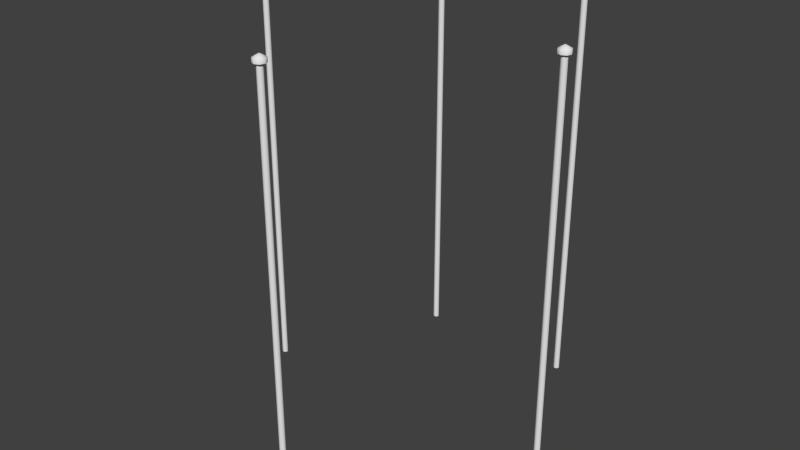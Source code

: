 # Source: ebgb_flags_pillars.blend  (saved by Blender 2.79.0; exported with 4.5.12 LTS)
import bpy
from mathutils import Matrix  # noqa: F401  (used for matrix-valued properties, if any)

bpy.ops.wm.read_factory_settings(use_empty=True)
scene = bpy.context.scene
scene.name = 'Scene'

# ---- collections
col_collection_1 = bpy.data.collections.new('Collection 1'); scene.collection.children.link(col_collection_1)

# ---- materials (node trees are filled in below, after node groups)
mat_material = bpy.data.materials.new('Material')
mat_material.alpha_threshold = 0.0
mat_material.use_transparent_shadow = False
mat_material.roughness = 0.5
mat_material.line_color = (0.0, 0.0, 0.0, 1.0)

# ---- node groups
ng_auto_smooth = bpy.data.node_groups.new('Auto Smooth', 'GeometryNodeTree')
_s = ng_auto_smooth.interface.new_socket(name='Geometry', in_out='OUTPUT', socket_type='NodeSocketGeometry')
_s = ng_auto_smooth.interface.new_socket(name='Geometry', in_out='INPUT', socket_type='NodeSocketGeometry')
_s = ng_auto_smooth.interface.new_socket(name='Angle', in_out='INPUT', socket_type='NodeSocketFloat')
_s.subtype = 'ANGLE'
_s.min_value = 0.0
_s.max_value = 3.142
ng_auto_smooth.is_modifier = True
_N = ng_auto_smooth.nodes; _L = ng_auto_smooth.links
n0 = _N.new('NodeGroupOutput'); n0.name = 'Group Output'; n0.location = (480, -100)
n1 = _N.new('NodeGroupInput'); n1.name = 'Group Input'; n1.location = (-420, -300)
n2 = _N.new('NodeGroupInput'); n2.name = 'Group Input.001'; n2.location = (-60, -100)
n3 = _N.new('GeometryNodeSetShadeSmooth'); n3.name = 'Set Shade Smooth'; n3.location = (120, -100)
n3.domain = 'EDGE'
n4 = _N.new('GeometryNodeSetShadeSmooth'); n4.name = 'Set Shade Smooth.001'; n4.location = (300, -100)
n5 = _N.new('GeometryNodeInputMeshEdgeAngle'); n5.name = 'Edge Angle'; n5.location = (-420, -220)
n6 = _N.new('GeometryNodeInputEdgeSmooth'); n6.name = 'Is Edge Smooth'; n6.location = (-60, -160)
n7 = _N.new('GeometryNodeInputShadeSmooth'); n7.name = 'Is Face Smooth'; n7.location = (-240, -340)
n8 = _N.new('FunctionNodeBooleanMath'); n8.name = 'Boolean Math'; n8.location = (-60, -220)
n9 = _N.new('FunctionNodeCompare'); n9.name = 'Compare'; n9.location = (-240, -180)
n9.operation = 'LESS_EQUAL'
_L.new(n5.outputs[0], n9.inputs[0])
_L.new(n4.outputs[0], n0.inputs[0])
_L.new(n1.outputs[1], n9.inputs[1])
_L.new(n9.outputs[0], n8.inputs[0])
_L.new(n7.outputs[0], n8.inputs[1])
_L.new(n2.outputs[0], n3.inputs[0])
_L.new(n6.outputs[0], n3.inputs[1])
_L.new(n3.outputs[0], n4.inputs[0])
_L.new(n8.outputs[0], n3.inputs[2])
n0.is_active_output = True

# ---- material node trees

# ---- world
world_world = bpy.data.worlds.new('World'); scene.world = world_world
world_world.color = (0.05088, 0.05088, 0.05088)
world_world.use_sun_shadow = False
world_world.sun_shadow_jitter_overblur = 0.0
world_world.cycles.sampling_method = 'NONE'
world_world.cycles.sample_map_resolution = 256

# ---- meshes
me_circle_003 = bpy.data.meshes.new('Circle.003')
me_circle_003.from_pydata([(-2.0, 0.03863, 0.0), (-1.973, 0.02732, 0.0), (-1.961, -1.689e-09, 0.0), (-1.973, -0.02732, 0.0), (-2.0, -0.03863, 0.0), (-2.027, -0.02732, 0.0), (-2.039, 4.607e-10, 0.0), (-2.027, 0.02732, 0.0), (-2.027, 0.02732, 5.0), (-2.039, 4.607e-10, 5.0), (-2.027, -0.02732, 5.0), (-2.0, -0.03863, 5.0), (-1.973, -0.02732, 5.0), (-1.961, -1.689e-09, 5.0), (-1.973, 0.02732, 5.0), (-2.0, 0.03863, 5.0), (-2.0, 0.075, 5.0), (-1.947, 0.05303, 5.0), (-1.925, -3.278e-09, 5.0), (-1.947, -0.05303, 5.0), (-2.0, -0.075, 5.0), (-2.053, -0.05303, 5.0), (-2.075, 8.944e-10, 5.0), (-2.053, 0.05303, 5.0), (-2.053, 0.05303, 5.05), (-2.075, 8.944e-10, 5.05), (-2.053, -0.05303, 5.05), (-2.0, -0.075, 5.05), (-1.947, -0.05303, 5.05), (-1.925, -3.278e-09, 5.05), (-1.947, 0.05303, 5.05), (-2.0, 0.075, 5.05), (-2.0, 0.0, 5.09), (-1.283e-08, 0.03863, 0.0), (0.02732, 0.02732, 0.0), (0.03863, -1.689e-09, 0.0), (0.02732, -0.02732, 0.0), (-1.621e-08, -0.03863, 0.0), (-0.02732, -0.02732, 0.0), (-0.03863, 4.607e-10, 0.0), (-0.02732, 0.02732, 0.0), (-0.02732, 0.02732, 5.0), (-0.03863, 4.607e-10, 5.0), (-0.02732, -0.02732, 5.0), (-1.621e-08, -0.03863, 5.0), (0.02732, -0.02732, 5.0), (0.03863, -1.689e-09, 5.0), (0.02732, 0.02732, 5.0), (-1.283e-08, 0.03863, 5.0), (-9.22e-09, 0.075, 5.0), (0.05303, 0.05303, 5.0), (0.075, -3.278e-09, 5.0), (0.05303, -0.05303, 5.0), (-1.578e-08, -0.075, 5.0), (-0.05303, -0.05303, 5.0), (-0.075, 8.944e-10, 5.0), (-0.05303, 0.05303, 5.0), (-0.05303, 0.05303, 5.05), (-0.075, 8.944e-10, 5.05), (-0.05303, -0.05303, 5.05), (-1.578e-08, -0.075, 5.05), (0.05303, -0.05303, 5.05), (0.075, -3.278e-09, 5.05), (0.05303, 0.05303, 5.05), (-9.22e-09, 0.075, 5.05), (-1.77e-08, 0.0, 5.09), (1.0, -1.961, 0.0), (1.027, -1.973, 0.0), (1.039, -2.0, 0.0), (1.027, -2.027, 0.0), (1.0, -2.039, 0.0), (0.9727, -2.027, 0.0), (0.9614, -2.0, 0.0), (0.9727, -1.973, 0.0), (0.9727, -1.973, 5.0), (0.9614, -2.0, 5.0), (0.9727, -2.027, 5.0), (1.0, -2.039, 5.0), (1.027, -2.027, 5.0), (1.039, -2.0, 5.0), (1.027, -1.973, 5.0), (1.0, -1.961, 5.0), (1.0, -1.925, 5.0), (1.053, -1.947, 5.0), (1.075, -2.0, 5.0), (1.053, -2.053, 5.0), (1.0, -2.075, 5.0), (0.947, -2.053, 5.0), (0.925, -2.0, 5.0), (0.947, -1.947, 5.0), (0.947, -1.947, 5.05), (0.925, -2.0, 5.05), (0.947, -2.053, 5.05), (1.0, -2.075, 5.05), (1.053, -2.053, 5.05), (1.075, -2.0, 5.05), (1.053, -1.947, 5.05), (1.0, -1.925, 5.05), (1.0, -2.0, 5.09), (-3.0, -1.961, 0.0), (-2.973, -1.973, 0.0), (-2.961, -2.0, 0.0), (-2.973, -2.027, 0.0), (-3.0, -2.039, 0.0), (-3.027, -2.027, 0.0), (-3.039, -2.0, 0.0), (-3.027, -1.973, 0.0), (-3.027, -1.973, 5.0), (-3.039, -2.0, 5.0), (-3.027, -2.027, 5.0), (-3.0, -2.039, 5.0), (-2.973, -2.027, 5.0), (-2.961, -2.0, 5.0), (-2.973, -1.973, 5.0), (-3.0, -1.961, 5.0), (-3.0, -1.925, 5.0), (-2.947, -1.947, 5.0), (-2.925, -2.0, 5.0), (-2.947, -2.053, 5.0), (-3.0, -2.075, 5.0), (-3.053, -2.053, 5.0), (-3.075, -2.0, 5.0), (-3.053, -1.947, 5.0), (-3.053, -1.947, 5.05), (-3.075, -2.0, 5.05), (-3.053, -2.053, 5.05), (-3.0, -2.075, 5.05), (-2.947, -2.053, 5.05), (-2.925, -2.0, 5.05), (-2.947, -1.947, 5.05), (-3.0, -1.925, 5.05), (-3.0, -2.0, 5.09), (-1.0, -3.961, 0.0), (-0.9727, -3.973, 0.0), (-0.9614, -4.0, 0.0), (-0.9727, -4.027, 0.0), (-1.0, -4.039, 0.0), (-1.027, -4.027, 0.0), (-1.039, -4.0, 0.0), (-1.027, -3.973, 0.0), (-1.027, -3.973, 5.0), (-1.039, -4.0, 5.0), (-1.027, -4.027, 5.0), (-1.0, -4.039, 5.0), (-0.9727, -4.027, 5.0), (-0.9614, -4.0, 5.0), (-0.9727, -3.973, 5.0), (-1.0, -3.961, 5.0), (-1.0, -3.925, 5.0), (-0.947, -3.947, 5.0), (-0.925, -4.0, 5.0), (-0.947, -4.053, 5.0), (-1.0, -4.075, 5.0), (-1.053, -4.053, 5.0), (-1.075, -4.0, 5.0), (-1.053, -3.947, 5.0), (-1.053, -3.947, 5.05), (-1.075, -4.0, 5.05), (-1.053, -4.053, 5.05), (-1.0, -4.075, 5.05), (-0.947, -4.053, 5.05), (-0.925, -4.0, 5.05), (-0.947, -3.947, 5.05), (-1.0, -3.925, 5.05), (-1.0, -4.0, 5.09)], [], [(15, 0, 7, 8), (7, 6, 9, 8), (6, 5, 10, 9), (4, 11, 10, 5), (4, 3, 12, 11), (2, 13, 12, 3), (2, 1, 14, 13), (0, 15, 14, 1), (15, 16, 17, 14), (13, 14, 17, 18), (13, 18, 19, 12), (11, 12, 19, 20), (11, 20, 21, 10), (9, 10, 21, 22), (8, 9, 22, 23), (8, 23, 16, 15), (23, 24, 31, 16), (23, 22, 25, 24), (22, 21, 26, 25), (20, 27, 26, 21), (20, 19, 28, 27), (18, 29, 28, 19), (18, 17, 30, 29), (16, 31, 30, 17), (31, 32, 30), (29, 30, 32), (29, 32, 28), (27, 28, 32), (27, 32, 26), (25, 26, 32), (24, 25, 32), (24, 32, 31), (48, 33, 40, 41), (40, 39, 42, 41), (39, 38, 43, 42), (37, 44, 43, 38), (37, 36, 45, 44), (35, 46, 45, 36), (35, 34, 47, 46), (33, 48, 47, 34), (48, 49, 50, 47), (46, 47, 50, 51), (46, 51, 52, 45), (44, 45, 52, 53), (44, 53, 54, 43), (42, 43, 54, 55), (41, 42, 55, 56), (41, 56, 49, 48), (56, 57, 64, 49), (56, 55, 58, 57), (55, 54, 59, 58), (53, 60, 59, 54), (53, 52, 61, 60), (51, 62, 61, 52), (51, 50, 63, 62), (49, 64, 63, 50), (64, 65, 63), (62, 63, 65), (62, 65, 61), (60, 61, 65), (60, 65, 59), (58, 59, 65), (57, 58, 65), (57, 65, 64), (81, 66, 73, 74), (73, 72, 75, 74), (72, 71, 76, 75), (70, 77, 76, 71), (70, 69, 78, 77), (68, 79, 78, 69), (68, 67, 80, 79), (66, 81, 80, 67), (81, 82, 83, 80), (79, 80, 83, 84), (79, 84, 85, 78), (77, 78, 85, 86), (77, 86, 87, 76), (75, 76, 87, 88), (74, 75, 88, 89), (74, 89, 82, 81), (89, 90, 97, 82), (89, 88, 91, 90), (88, 87, 92, 91), (86, 93, 92, 87), (86, 85, 94, 93), (84, 95, 94, 85), (84, 83, 96, 95), (82, 97, 96, 83), (97, 98, 96), (95, 96, 98), (95, 98, 94), (93, 94, 98), (93, 98, 92), (91, 92, 98), (90, 91, 98), (90, 98, 97), (114, 99, 106, 107), (106, 105, 108, 107), (105, 104, 109, 108), (103, 110, 109, 104), (103, 102, 111, 110), (101, 112, 111, 102), (101, 100, 113, 112), (99, 114, 113, 100), (114, 115, 116, 113), (112, 113, 116, 117), (112, 117, 118, 111), (110, 111, 118, 119), (110, 119, 120, 109), (108, 109, 120, 121), (107, 108, 121, 122), (107, 122, 115, 114), (122, 123, 130, 115), (122, 121, 124, 123), (121, 120, 125, 124), (119, 126, 125, 120), (119, 118, 127, 126), (117, 128, 127, 118), (117, 116, 129, 128), (115, 130, 129, 116), (130, 131, 129), (128, 129, 131), (128, 131, 127), (126, 127, 131), (126, 131, 125), (124, 125, 131), (123, 124, 131), (123, 131, 130), (147, 132, 139, 140), (139, 138, 141, 140), (138, 137, 142, 141), (136, 143, 142, 137), (136, 135, 144, 143), (134, 145, 144, 135), (134, 133, 146, 145), (132, 147, 146, 133), (147, 148, 149, 146), (145, 146, 149, 150), (145, 150, 151, 144), (143, 144, 151, 152), (143, 152, 153, 142), (141, 142, 153, 154), (140, 141, 154, 155), (140, 155, 148, 147), (155, 156, 163, 148), (155, 154, 157, 156), (154, 153, 158, 157), (152, 159, 158, 153), (152, 151, 160, 159), (150, 161, 160, 151), (150, 149, 162, 161), (148, 163, 162, 149), (163, 164, 162), (161, 162, 164), (161, 164, 160), (159, 160, 164), (159, 164, 158), (157, 158, 164), (156, 157, 164), (156, 164, 163)])
me_circle_003.polygons.foreach_set('use_smooth', [True] * 160)
me_circle_003.materials.append(mat_material)
me_circle_003.use_remesh_preserve_volume = False
me_circle_003.use_remesh_preserve_attributes = False
me_circle_003.use_mirror_vertex_groups = False
me_circle_003.update()

# ---- objects
ob_pillars = bpy.data.objects.new('Pillars', me_circle_003)

# ---- transforms, parenting, visibility, modifiers, constraints
ob_pillars.location = (1.0, 2.0, 0.0)
ob_pillars.lineart.crease_threshold = 0.0
_m = ob_pillars.modifiers.new('Auto Smooth', 'NODES')
_m.node_group = ng_auto_smooth
_gi = [s.identifier for s in ng_auto_smooth.interface.items_tree if s.item_type == 'SOCKET' and s.in_out == 'INPUT']
_m[_gi[1]] = 1.396  # Angle

# ---- collection membership
col_collection_1.objects.link(ob_pillars)

# ---- scene / render settings (as saved in the file)
scene.frame_start = 1; scene.frame_end = 250; scene.frame_set(1)
scene.render.engine = 'BLENDER_EEVEE_NEXT'
scene.render.image_settings.color_mode = 'RGB'
scene.render.image_settings.compression = 90
scene.render.resolution_percentage = 50
scene.render.dither_intensity = 0.0
scene.render.bake_margin = 2
scene.render.bake_bias = 0.0
scene.cycles.use_denoising = False
scene.cycles.samples = 10
scene.cycles.sampling_pattern = 'TABULATED_SOBOL'
scene.cycles.light_sampling_threshold = 0.0
scene.cycles.use_adaptive_sampling = False
scene.cycles.use_light_tree = False
scene.cycles.blur_glossy = 0.0
scene.cycles.volume_bounces = 1
scene.cycles.pixel_filter_type = 'GAUSSIAN'
scene.cycles.sample_clamp_indirect = 0.0
scene.view_settings.view_transform = 'Standard'
bpy.context.view_layer.update()

# ---- added for rendering (the .blend has no active camera and no usable light): camera, sun
cam_auto = bpy.data.cameras.new('AutoCamera')
cam_auto.lens = 50.0
cam_auto.sensor_width = 36.0
cam_auto.clip_end = 1000.0
ob_auto_camera = bpy.data.objects.new('AutoCamera', cam_auto)
scene.collection.objects.link(ob_auto_camera)
ob_auto_camera.location = (7.18782, -8.62538, 8.29525)
ob_auto_camera.rotation_euler = (1.09748, -7.21219e-08, 0.694738)
scene.camera = ob_auto_camera
light_auto_sun = bpy.data.lights.new('AutoSun', 'SUN')
light_auto_sun.energy = 3.0
light_auto_sun.angle = 0.0523599
ob_auto_sun = bpy.data.objects.new('AutoSun', light_auto_sun)
scene.collection.objects.link(ob_auto_sun)
ob_auto_sun.rotation_euler = (0.872665, 0.174533, 0.523599)
bpy.context.view_layer.update()
